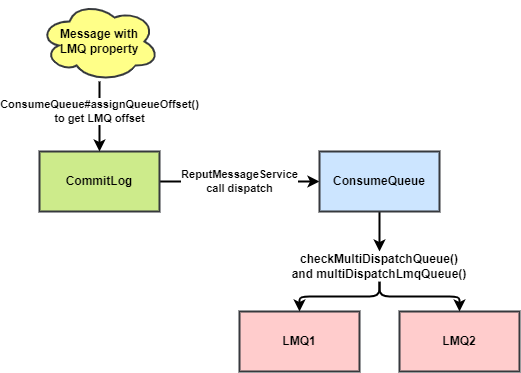

The diagram above was exported from draw.io. Its source (the exported page's mxGraphModel, read from the mxfile embedded in the PNG):
<mxGraphModel dx="896" dy="480" grid="1" gridSize="10" guides="1" tooltips="1" connect="1" arrows="1" fold="1" page="1" pageScale="1" pageWidth="850" pageHeight="1100" math="0" shadow="0">
  <root>
    <mxCell id="0" />
    <mxCell id="1" parent="0" />
    <mxCell id="19" style="edgeStyle=none;html=1;strokeWidth=2;fontStyle=1" edge="1" parent="1" source="14" target="18">
      <mxGeometry relative="1" as="geometry" />
    </mxCell>
    <mxCell id="20" value="ReputMessageService&lt;br&gt;call dispatch" style="edgeLabel;html=1;align=center;verticalAlign=middle;resizable=0;points=[];fontStyle=1" vertex="1" connectable="0" parent="19">
      <mxGeometry x="-0.3167" y="3" relative="1" as="geometry">
        <mxPoint x="25" y="3" as="offset" />
      </mxGeometry>
    </mxCell>
    <mxCell id="14" value="CommitLog" style="rounded=0;whiteSpace=wrap;html=1;strokeWidth=2;fontStyle=1;fillColor=#cdeb8b;strokeColor=#36393d;" vertex="1" parent="1">
      <mxGeometry x="80" y="160" width="120" height="60" as="geometry" />
    </mxCell>
    <mxCell id="16" style="edgeStyle=none;html=1;strokeWidth=2;fontStyle=1" edge="1" parent="1" source="15" target="14">
      <mxGeometry relative="1" as="geometry" />
    </mxCell>
    <mxCell id="17" value="ConsumeQueue#assignQueueOffset()&lt;br&gt;to get LMQ offset" style="edgeLabel;html=1;align=center;verticalAlign=middle;resizable=0;points=[];fontStyle=1" vertex="1" connectable="0" parent="16">
      <mxGeometry x="-0.4" relative="1" as="geometry">
        <mxPoint y="9" as="offset" />
      </mxGeometry>
    </mxCell>
    <mxCell id="15" value="Message with&lt;br&gt;LMQ property" style="ellipse;shape=cloud;whiteSpace=wrap;html=1;strokeWidth=2;fontStyle=1;fillColor=#ffff88;strokeColor=#36393d;" vertex="1" parent="1">
      <mxGeometry x="80" y="10" width="120" height="80" as="geometry" />
    </mxCell>
    <mxCell id="28" style="edgeStyle=orthogonalEdgeStyle;html=1;strokeWidth=2;fontStyle=1" edge="1" parent="1" source="18" target="24">
      <mxGeometry relative="1" as="geometry" />
    </mxCell>
    <mxCell id="18" value="ConsumeQueue" style="rounded=0;whiteSpace=wrap;html=1;strokeWidth=2;fontStyle=1;fillColor=#cce5ff;strokeColor=#36393d;" vertex="1" parent="1">
      <mxGeometry x="360" y="160" width="120" height="60" as="geometry" />
    </mxCell>
    <mxCell id="21" value="LMQ1" style="rounded=0;whiteSpace=wrap;html=1;strokeWidth=2;fontStyle=1;fillColor=#ffcccc;strokeColor=#36393d;" vertex="1" parent="1">
      <mxGeometry x="280" y="320" width="120" height="60" as="geometry" />
    </mxCell>
    <mxCell id="23" value="LMQ2" style="rounded=0;whiteSpace=wrap;html=1;strokeWidth=2;fontStyle=1;fillColor=#ffcccc;strokeColor=#36393d;" vertex="1" parent="1">
      <mxGeometry x="440" y="320" width="120" height="60" as="geometry" />
    </mxCell>
    <mxCell id="29" style="edgeStyle=orthogonalEdgeStyle;html=1;strokeWidth=2;fontStyle=1" edge="1" parent="1" source="24" target="21">
      <mxGeometry relative="1" as="geometry" />
    </mxCell>
    <mxCell id="30" style="edgeStyle=orthogonalEdgeStyle;html=1;strokeWidth=2;fontStyle=1" edge="1" parent="1" source="24" target="23">
      <mxGeometry relative="1" as="geometry" />
    </mxCell>
    <mxCell id="24" value="checkMultiDispatchQueue() and multiDispatchLmqQueue()" style="text;html=1;strokeColor=none;fillColor=default;align=center;verticalAlign=middle;whiteSpace=wrap;rounded=0;fontStyle=1" vertex="1" parent="1">
      <mxGeometry x="330" y="260" width="180" height="30" as="geometry" />
    </mxCell>
  </root>
</mxGraphModel>